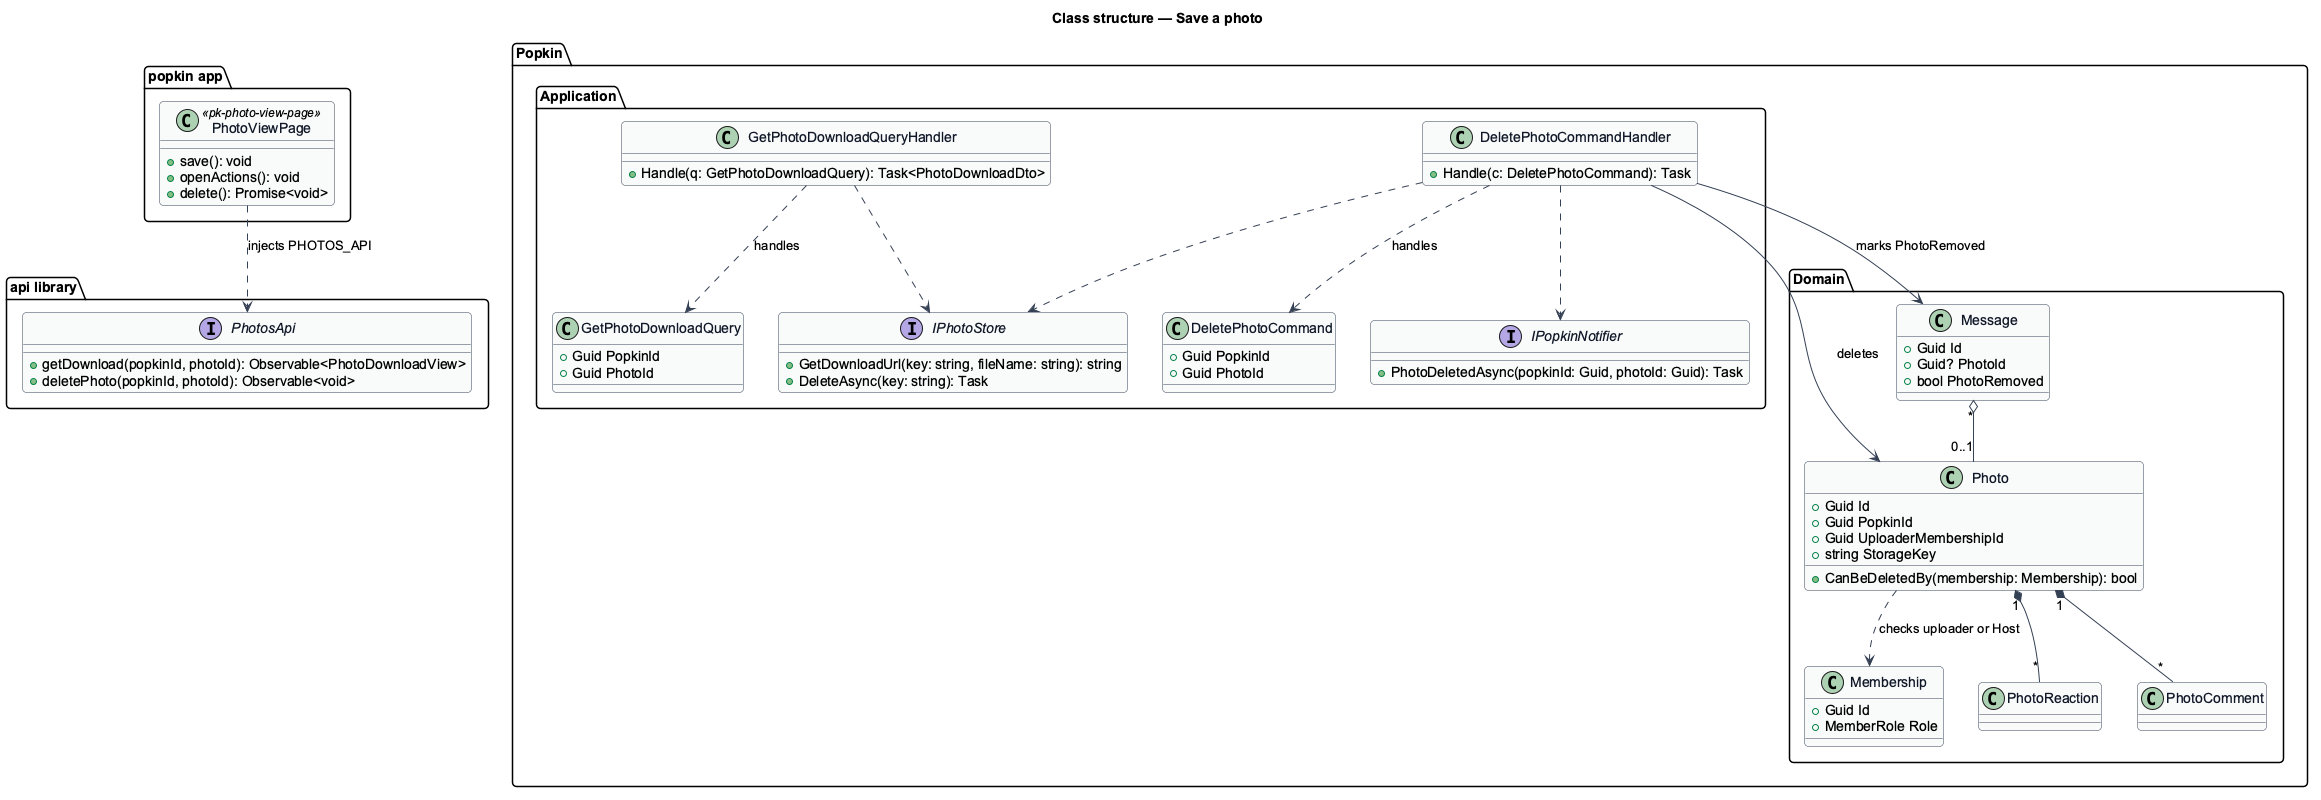

The diagram above was rendered by PlantUML. Its source (embedded in the PNG):
@startuml
' --- shared skin header ---
skinparam backgroundColor #FFFFFF
skinparam shadowing false
skinparam roundcorner 8
skinparam defaultFontName Arial
skinparam ArrowColor #344054
skinparam class {
  BorderColor #344054
  FontColor #101828
  BackgroundColor #F9FAFB
}
' --------------------------
title Class structure — Save a photo

package "popkin app" {
  class PhotoViewPage <<pk-photo-view-page>> {
    +save(): void
    +openActions(): void
    +delete(): Promise<void>
  }
}
package "api library" {
  interface PhotosApi {
    +getDownload(popkinId, photoId): Observable<PhotoDownloadView>
    +deletePhoto(popkinId, photoId): Observable<void>
  }
}
package "Popkin.Application" {
  class GetPhotoDownloadQuery {
    +Guid PopkinId
    +Guid PhotoId
  }
  class GetPhotoDownloadQueryHandler {
    +Handle(q: GetPhotoDownloadQuery): Task<PhotoDownloadDto>
  }
  class DeletePhotoCommand {
    +Guid PopkinId
    +Guid PhotoId
  }
  class DeletePhotoCommandHandler {
    +Handle(c: DeletePhotoCommand): Task
  }
  interface IPhotoStore {
    +GetDownloadUrl(key: string, fileName: string): string
    +DeleteAsync(key: string): Task
  }
  interface IPopkinNotifier {
    +PhotoDeletedAsync(popkinId: Guid, photoId: Guid): Task
  }
}
package "Popkin.Domain" {
  class Photo {
    +Guid Id
    +Guid PopkinId
    +Guid UploaderMembershipId
    +string StorageKey
    +CanBeDeletedBy(membership: Membership): bool
  }
  class Membership {
    +Guid Id
    +MemberRole Role
  }
  class Message {
    +Guid Id
    +Guid? PhotoId
    +bool PhotoRemoved
  }
  class PhotoReaction
  class PhotoComment
}
PhotoViewPage ..> PhotosApi : injects PHOTOS_API
GetPhotoDownloadQueryHandler ..> GetPhotoDownloadQuery : handles
GetPhotoDownloadQueryHandler ..> IPhotoStore
DeletePhotoCommandHandler ..> DeletePhotoCommand : handles
DeletePhotoCommandHandler --> Photo : deletes
DeletePhotoCommandHandler --> Message : marks PhotoRemoved
DeletePhotoCommandHandler ..> IPhotoStore
DeletePhotoCommandHandler ..> IPopkinNotifier
Photo ..> Membership : checks uploader or Host
Photo "1" *-- "*" PhotoReaction
Photo "1" *-- "*" PhotoComment
Message "*" o-- "0..1" Photo
@enduml